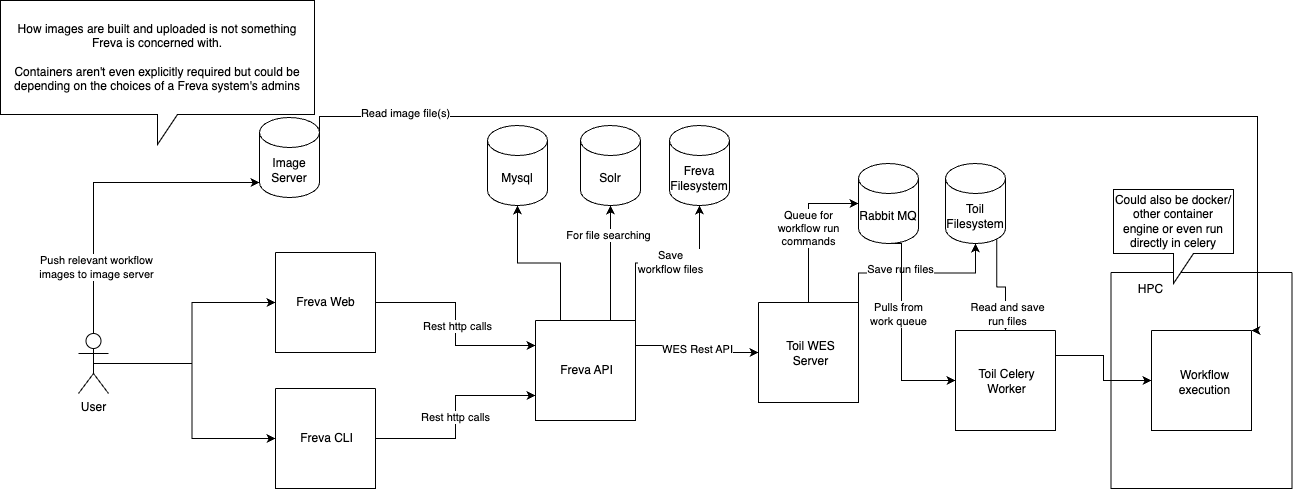

The diagram above was exported from draw.io. Its source (the exported page's mxGraphModel, read from the mxfile embedded in the PNG):
<mxGraphModel dx="1441" dy="1027" grid="0" gridSize="10" guides="1" tooltips="1" connect="1" arrows="1" fold="1" page="0" pageScale="1.5" pageWidth="1169" pageHeight="826" background="none" math="0" shadow="0">
  <root>
    <mxCell id="0" style=";html=1;" />
    <mxCell id="1" style=";html=1;" parent="0" />
    <mxCell id="0wH1VN6yH5RIxDq_USTV-48" style="edgeStyle=orthogonalEdgeStyle;rounded=0;orthogonalLoop=1;jettySize=auto;html=1;exitX=1;exitY=0.5;exitDx=0;exitDy=0;entryX=0;entryY=0.25;entryDx=0;entryDy=0;" edge="1" parent="1" source="0wH1VN6yH5RIxDq_USTV-37" target="0wH1VN6yH5RIxDq_USTV-41">
      <mxGeometry relative="1" as="geometry" />
    </mxCell>
    <mxCell id="0wH1VN6yH5RIxDq_USTV-50" value="Rest http calls" style="edgeLabel;html=1;align=center;verticalAlign=middle;resizable=0;points=[];" vertex="1" connectable="0" parent="0wH1VN6yH5RIxDq_USTV-48">
      <mxGeometry x="0.0148" y="1" relative="1" as="geometry">
        <mxPoint as="offset" />
      </mxGeometry>
    </mxCell>
    <mxCell id="0wH1VN6yH5RIxDq_USTV-37" value="" style="swimlane;startSize=0;" vertex="1" parent="1">
      <mxGeometry x="429" y="638" width="100" height="100" as="geometry">
        <mxRectangle x="429" y="638" width="50" height="44" as="alternateBounds" />
      </mxGeometry>
    </mxCell>
    <mxCell id="0wH1VN6yH5RIxDq_USTV-38" value="Freva Web" style="text;html=1;align=center;verticalAlign=middle;resizable=0;points=[];autosize=1;strokeColor=none;fillColor=none;" vertex="1" parent="0wH1VN6yH5RIxDq_USTV-37">
      <mxGeometry x="12" y="37" width="76" height="26" as="geometry" />
    </mxCell>
    <mxCell id="0wH1VN6yH5RIxDq_USTV-49" value="Rest http calls" style="edgeStyle=orthogonalEdgeStyle;rounded=0;orthogonalLoop=1;jettySize=auto;html=1;exitX=1;exitY=0.5;exitDx=0;exitDy=0;entryX=0;entryY=0.75;entryDx=0;entryDy=0;" edge="1" parent="1" source="0wH1VN6yH5RIxDq_USTV-39" target="0wH1VN6yH5RIxDq_USTV-41">
      <mxGeometry relative="1" as="geometry" />
    </mxCell>
    <mxCell id="0wH1VN6yH5RIxDq_USTV-39" value="" style="swimlane;startSize=0;" vertex="1" parent="1">
      <mxGeometry x="429" y="774" width="100" height="100" as="geometry">
        <mxRectangle x="429" y="638" width="50" height="44" as="alternateBounds" />
      </mxGeometry>
    </mxCell>
    <mxCell id="0wH1VN6yH5RIxDq_USTV-40" value="Freva CLI" style="text;html=1;align=center;verticalAlign=middle;resizable=0;points=[];autosize=1;strokeColor=none;fillColor=none;" vertex="1" parent="0wH1VN6yH5RIxDq_USTV-39">
      <mxGeometry x="15" y="37" width="71" height="26" as="geometry" />
    </mxCell>
    <mxCell id="0wH1VN6yH5RIxDq_USTV-53" style="edgeStyle=orthogonalEdgeStyle;rounded=0;orthogonalLoop=1;jettySize=auto;html=1;exitX=0.25;exitY=0;exitDx=0;exitDy=0;entryX=0.5;entryY=1;entryDx=0;entryDy=0;entryPerimeter=0;" edge="1" parent="1" source="0wH1VN6yH5RIxDq_USTV-41" target="0wH1VN6yH5RIxDq_USTV-51">
      <mxGeometry relative="1" as="geometry" />
    </mxCell>
    <mxCell id="0wH1VN6yH5RIxDq_USTV-54" style="edgeStyle=orthogonalEdgeStyle;rounded=0;orthogonalLoop=1;jettySize=auto;html=1;exitX=0.75;exitY=0;exitDx=0;exitDy=0;entryX=0.5;entryY=1;entryDx=0;entryDy=0;entryPerimeter=0;" edge="1" parent="1" source="0wH1VN6yH5RIxDq_USTV-41" target="0wH1VN6yH5RIxDq_USTV-52">
      <mxGeometry relative="1" as="geometry" />
    </mxCell>
    <mxCell id="0wH1VN6yH5RIxDq_USTV-75" value="For file searching" style="edgeLabel;html=1;align=center;verticalAlign=middle;resizable=0;points=[];" vertex="1" connectable="0" parent="0wH1VN6yH5RIxDq_USTV-54">
      <mxGeometry x="0.4957" y="3" relative="1" as="geometry">
        <mxPoint as="offset" />
      </mxGeometry>
    </mxCell>
    <mxCell id="0wH1VN6yH5RIxDq_USTV-55" value="WES Rest API" style="edgeStyle=orthogonalEdgeStyle;rounded=0;orthogonalLoop=1;jettySize=auto;html=1;exitX=1;exitY=0.25;exitDx=0;exitDy=0;entryX=0;entryY=0.5;entryDx=0;entryDy=0;" edge="1" parent="1" source="0wH1VN6yH5RIxDq_USTV-41" target="0wH1VN6yH5RIxDq_USTV-43">
      <mxGeometry relative="1" as="geometry" />
    </mxCell>
    <mxCell id="0wH1VN6yH5RIxDq_USTV-74" style="edgeStyle=orthogonalEdgeStyle;rounded=0;orthogonalLoop=1;jettySize=auto;html=1;exitX=1;exitY=0;exitDx=0;exitDy=0;entryX=0.5;entryY=1;entryDx=0;entryDy=0;entryPerimeter=0;" edge="1" parent="1" source="0wH1VN6yH5RIxDq_USTV-41" target="0wH1VN6yH5RIxDq_USTV-58">
      <mxGeometry relative="1" as="geometry" />
    </mxCell>
    <mxCell id="0wH1VN6yH5RIxDq_USTV-77" value="Save&lt;br&gt;workflow files" style="edgeLabel;html=1;align=center;verticalAlign=middle;resizable=0;points=[];" vertex="1" connectable="0" parent="0wH1VN6yH5RIxDq_USTV-74">
      <mxGeometry x="-0.1788" y="3" relative="1" as="geometry">
        <mxPoint x="19" y="2" as="offset" />
      </mxGeometry>
    </mxCell>
    <mxCell id="0wH1VN6yH5RIxDq_USTV-41" value="" style="swimlane;startSize=0;" vertex="1" parent="1">
      <mxGeometry x="689" y="706" width="100" height="100" as="geometry">
        <mxRectangle x="429" y="638" width="50" height="44" as="alternateBounds" />
      </mxGeometry>
    </mxCell>
    <mxCell id="0wH1VN6yH5RIxDq_USTV-42" value="Freva API" style="text;html=1;align=center;verticalAlign=middle;resizable=0;points=[];autosize=1;strokeColor=none;fillColor=none;" vertex="1" parent="0wH1VN6yH5RIxDq_USTV-41">
      <mxGeometry x="15" y="37" width="71" height="26" as="geometry" />
    </mxCell>
    <mxCell id="0wH1VN6yH5RIxDq_USTV-61" value="Queue for&lt;br&gt;workflow run&lt;br&gt;commands" style="edgeStyle=orthogonalEdgeStyle;rounded=0;orthogonalLoop=1;jettySize=auto;html=1;exitX=0.5;exitY=0;exitDx=0;exitDy=0;entryX=0;entryY=0.5;entryDx=0;entryDy=0;entryPerimeter=0;" edge="1" parent="1" source="0wH1VN6yH5RIxDq_USTV-43" target="0wH1VN6yH5RIxDq_USTV-56">
      <mxGeometry relative="1" as="geometry" />
    </mxCell>
    <mxCell id="0wH1VN6yH5RIxDq_USTV-62" style="edgeStyle=orthogonalEdgeStyle;rounded=0;orthogonalLoop=1;jettySize=auto;html=1;exitX=1;exitY=0;exitDx=0;exitDy=0;entryX=0.5;entryY=1;entryDx=0;entryDy=0;entryPerimeter=0;" edge="1" parent="1" source="0wH1VN6yH5RIxDq_USTV-43" target="0wH1VN6yH5RIxDq_USTV-60">
      <mxGeometry relative="1" as="geometry" />
    </mxCell>
    <mxCell id="0wH1VN6yH5RIxDq_USTV-63" value="Save run&amp;nbsp;files" style="edgeLabel;html=1;align=center;verticalAlign=middle;resizable=0;points=[];" vertex="1" connectable="0" parent="0wH1VN6yH5RIxDq_USTV-62">
      <mxGeometry x="-0.1875" y="4" relative="1" as="geometry">
        <mxPoint as="offset" />
      </mxGeometry>
    </mxCell>
    <mxCell id="0wH1VN6yH5RIxDq_USTV-43" value="" style="swimlane;startSize=0;" vertex="1" parent="1">
      <mxGeometry x="912" y="688" width="100" height="100" as="geometry">
        <mxRectangle x="429" y="638" width="50" height="44" as="alternateBounds" />
      </mxGeometry>
    </mxCell>
    <mxCell id="0wH1VN6yH5RIxDq_USTV-44" value="Toil WES&lt;br&gt;Server" style="text;html=1;align=center;verticalAlign=middle;resizable=0;points=[];autosize=1;strokeColor=none;fillColor=none;" vertex="1" parent="0wH1VN6yH5RIxDq_USTV-43">
      <mxGeometry x="18" y="30" width="67" height="41" as="geometry" />
    </mxCell>
    <mxCell id="0wH1VN6yH5RIxDq_USTV-46" style="edgeStyle=orthogonalEdgeStyle;rounded=0;orthogonalLoop=1;jettySize=auto;html=1;exitX=0.5;exitY=0.5;exitDx=0;exitDy=0;exitPerimeter=0;entryX=0;entryY=0.5;entryDx=0;entryDy=0;" edge="1" parent="1" source="0wH1VN6yH5RIxDq_USTV-45" target="0wH1VN6yH5RIxDq_USTV-37">
      <mxGeometry relative="1" as="geometry" />
    </mxCell>
    <mxCell id="0wH1VN6yH5RIxDq_USTV-47" style="edgeStyle=orthogonalEdgeStyle;rounded=0;orthogonalLoop=1;jettySize=auto;html=1;exitX=0.5;exitY=0.5;exitDx=0;exitDy=0;exitPerimeter=0;entryX=0;entryY=0.5;entryDx=0;entryDy=0;" edge="1" parent="1" source="0wH1VN6yH5RIxDq_USTV-45" target="0wH1VN6yH5RIxDq_USTV-39">
      <mxGeometry relative="1" as="geometry" />
    </mxCell>
    <mxCell id="0wH1VN6yH5RIxDq_USTV-88" style="edgeStyle=orthogonalEdgeStyle;rounded=0;orthogonalLoop=1;jettySize=auto;html=1;exitX=0.5;exitY=0;exitDx=0;exitDy=0;exitPerimeter=0;entryX=0;entryY=1;entryDx=0;entryDy=-15;entryPerimeter=0;" edge="1" parent="1" source="0wH1VN6yH5RIxDq_USTV-45" target="0wH1VN6yH5RIxDq_USTV-83">
      <mxGeometry relative="1" as="geometry" />
    </mxCell>
    <mxCell id="0wH1VN6yH5RIxDq_USTV-89" value="Push relevant workflow&lt;br&gt;images to image server" style="edgeLabel;html=1;align=center;verticalAlign=middle;resizable=0;points=[];" vertex="1" connectable="0" parent="0wH1VN6yH5RIxDq_USTV-88">
      <mxGeometry x="-0.5759" y="-2" relative="1" as="geometry">
        <mxPoint as="offset" />
      </mxGeometry>
    </mxCell>
    <mxCell id="0wH1VN6yH5RIxDq_USTV-45" value="User" style="shape=umlActor;verticalLabelPosition=bottom;verticalAlign=top;html=1;outlineConnect=0;" vertex="1" parent="1">
      <mxGeometry x="232" y="719" width="30" height="60" as="geometry" />
    </mxCell>
    <mxCell id="0wH1VN6yH5RIxDq_USTV-51" value="Mysql" style="shape=cylinder3;whiteSpace=wrap;html=1;boundedLbl=1;backgroundOutline=1;size=15;" vertex="1" parent="1">
      <mxGeometry x="641" y="511" width="60" height="80" as="geometry" />
    </mxCell>
    <mxCell id="0wH1VN6yH5RIxDq_USTV-52" value="Solr" style="shape=cylinder3;whiteSpace=wrap;html=1;boundedLbl=1;backgroundOutline=1;size=15;" vertex="1" parent="1">
      <mxGeometry x="734" y="511" width="60" height="80" as="geometry" />
    </mxCell>
    <mxCell id="0wH1VN6yH5RIxDq_USTV-66" style="edgeStyle=orthogonalEdgeStyle;rounded=0;orthogonalLoop=1;jettySize=auto;html=1;exitX=0.5;exitY=1;exitDx=0;exitDy=0;exitPerimeter=0;entryX=0;entryY=0.5;entryDx=0;entryDy=0;" edge="1" parent="1" source="0wH1VN6yH5RIxDq_USTV-56" target="0wH1VN6yH5RIxDq_USTV-64">
      <mxGeometry relative="1" as="geometry">
        <mxPoint x="1080" y="797" as="targetPoint" />
        <Array as="points">
          <mxPoint x="1055" y="629" />
          <mxPoint x="1055" y="766" />
        </Array>
      </mxGeometry>
    </mxCell>
    <mxCell id="0wH1VN6yH5RIxDq_USTV-67" value="Pulls from&lt;br&gt;work queue" style="edgeLabel;html=1;align=center;verticalAlign=middle;resizable=0;points=[];" vertex="1" connectable="0" parent="0wH1VN6yH5RIxDq_USTV-66">
      <mxGeometry x="-0.1872" y="-4" relative="1" as="geometry">
        <mxPoint as="offset" />
      </mxGeometry>
    </mxCell>
    <mxCell id="0wH1VN6yH5RIxDq_USTV-56" value="Rabbit MQ" style="shape=cylinder3;whiteSpace=wrap;html=1;boundedLbl=1;backgroundOutline=1;size=15;" vertex="1" parent="1">
      <mxGeometry x="1012" y="549" width="60" height="80" as="geometry" />
    </mxCell>
    <mxCell id="0wH1VN6yH5RIxDq_USTV-58" value="Freva&lt;br&gt;Filesystem" style="shape=cylinder3;whiteSpace=wrap;html=1;boundedLbl=1;backgroundOutline=1;size=15;" vertex="1" parent="1">
      <mxGeometry x="823" y="511" width="60" height="80" as="geometry" />
    </mxCell>
    <mxCell id="0wH1VN6yH5RIxDq_USTV-68" style="edgeStyle=orthogonalEdgeStyle;rounded=0;orthogonalLoop=1;jettySize=auto;html=1;exitX=0.855;exitY=1;exitDx=0;exitDy=-4.35;exitPerimeter=0;entryX=0.5;entryY=0;entryDx=0;entryDy=0;" edge="1" parent="1" source="0wH1VN6yH5RIxDq_USTV-60" target="0wH1VN6yH5RIxDq_USTV-64">
      <mxGeometry relative="1" as="geometry" />
    </mxCell>
    <mxCell id="0wH1VN6yH5RIxDq_USTV-69" value="Read and save&lt;br&gt;run files" style="edgeLabel;html=1;align=center;verticalAlign=middle;resizable=0;points=[];" vertex="1" connectable="0" parent="0wH1VN6yH5RIxDq_USTV-68">
      <mxGeometry x="0.231" y="2" relative="1" as="geometry">
        <mxPoint x="-1" y="22" as="offset" />
      </mxGeometry>
    </mxCell>
    <mxCell id="0wH1VN6yH5RIxDq_USTV-60" value="Toil&lt;br&gt;Filesystem" style="shape=cylinder3;whiteSpace=wrap;html=1;boundedLbl=1;backgroundOutline=1;size=15;" vertex="1" parent="1">
      <mxGeometry x="1099" y="549" width="60" height="80" as="geometry" />
    </mxCell>
    <mxCell id="0wH1VN6yH5RIxDq_USTV-73" style="edgeStyle=orthogonalEdgeStyle;rounded=0;orthogonalLoop=1;jettySize=auto;html=1;exitX=1;exitY=0.25;exitDx=0;exitDy=0;entryX=0;entryY=0.5;entryDx=0;entryDy=0;" edge="1" parent="1" source="0wH1VN6yH5RIxDq_USTV-64" target="0wH1VN6yH5RIxDq_USTV-71">
      <mxGeometry relative="1" as="geometry" />
    </mxCell>
    <mxCell id="0wH1VN6yH5RIxDq_USTV-64" value="" style="swimlane;startSize=0;" vertex="1" parent="1">
      <mxGeometry x="1109" y="716" width="100" height="100" as="geometry">
        <mxRectangle x="429" y="638" width="50" height="44" as="alternateBounds" />
      </mxGeometry>
    </mxCell>
    <mxCell id="0wH1VN6yH5RIxDq_USTV-65" value="Toil Celery&lt;br&gt;Worker" style="text;html=1;align=center;verticalAlign=middle;resizable=0;points=[];autosize=1;strokeColor=none;fillColor=none;" vertex="1" parent="0wH1VN6yH5RIxDq_USTV-64">
      <mxGeometry x="14" y="30" width="74" height="41" as="geometry" />
    </mxCell>
    <mxCell id="0wH1VN6yH5RIxDq_USTV-71" value="" style="swimlane;startSize=0;" vertex="1" parent="1">
      <mxGeometry x="1305" y="716" width="100" height="100" as="geometry">
        <mxRectangle x="429" y="638" width="50" height="44" as="alternateBounds" />
      </mxGeometry>
    </mxCell>
    <mxCell id="0wH1VN6yH5RIxDq_USTV-72" value="Workflow&lt;br&gt;execution" style="text;html=1;align=center;verticalAlign=middle;resizable=0;points=[];autosize=1;strokeColor=none;fillColor=none;" vertex="1" parent="0wH1VN6yH5RIxDq_USTV-71">
      <mxGeometry x="18" y="31" width="69" height="41" as="geometry" />
    </mxCell>
    <mxCell id="0wH1VN6yH5RIxDq_USTV-79" value="" style="swimlane;startSize=0;" vertex="1" parent="1">
      <mxGeometry x="1264.5" y="658" width="181" height="216" as="geometry">
        <mxRectangle x="429" y="638" width="50" height="44" as="alternateBounds" />
      </mxGeometry>
    </mxCell>
    <mxCell id="0wH1VN6yH5RIxDq_USTV-80" value="HPC" style="text;html=1;align=center;verticalAlign=middle;resizable=0;points=[];autosize=1;strokeColor=none;fillColor=none;" vertex="1" parent="0wH1VN6yH5RIxDq_USTV-79">
      <mxGeometry x="17.5" y="4" width="43" height="26" as="geometry" />
    </mxCell>
    <mxCell id="0wH1VN6yH5RIxDq_USTV-82" value="Could also be docker/&lt;br&gt;other container engine or even run directly in celery" style="shape=callout;whiteSpace=wrap;html=1;perimeter=calloutPerimeter;" vertex="1" parent="1">
      <mxGeometry x="1267" y="575" width="120" height="94" as="geometry" />
    </mxCell>
    <mxCell id="0wH1VN6yH5RIxDq_USTV-90" style="edgeStyle=orthogonalEdgeStyle;rounded=0;orthogonalLoop=1;jettySize=auto;html=1;exitX=1;exitY=0;exitDx=0;exitDy=52.5;exitPerimeter=0;entryX=1;entryY=0;entryDx=0;entryDy=0;" edge="1" parent="1" source="0wH1VN6yH5RIxDq_USTV-83" target="0wH1VN6yH5RIxDq_USTV-71">
      <mxGeometry relative="1" as="geometry">
        <mxPoint x="1411" y="605" as="targetPoint" />
        <Array as="points">
          <mxPoint x="473" y="502" />
          <mxPoint x="1411" y="502" />
          <mxPoint x="1411" y="716" />
        </Array>
      </mxGeometry>
    </mxCell>
    <mxCell id="0wH1VN6yH5RIxDq_USTV-91" value="Read image file(s)" style="edgeLabel;html=1;align=center;verticalAlign=middle;resizable=0;points=[];" vertex="1" connectable="0" parent="0wH1VN6yH5RIxDq_USTV-90">
      <mxGeometry x="-0.7702" y="4" relative="1" as="geometry">
        <mxPoint as="offset" />
      </mxGeometry>
    </mxCell>
    <mxCell id="0wH1VN6yH5RIxDq_USTV-83" value="Image&lt;br&gt;Server" style="shape=cylinder3;whiteSpace=wrap;html=1;boundedLbl=1;backgroundOutline=1;size=15;" vertex="1" parent="1">
      <mxGeometry x="413" y="503" width="60" height="80" as="geometry" />
    </mxCell>
    <mxCell id="0wH1VN6yH5RIxDq_USTV-92" value="How images are built and uploaded is not something Freva is concerned with.&lt;br&gt;&lt;br&gt;Containers aren't even explicitly required but could be depending on the choices of a Freva system's admins" style="shape=callout;whiteSpace=wrap;html=1;perimeter=calloutPerimeter;" vertex="1" parent="1">
      <mxGeometry x="154" y="386" width="314" height="144" as="geometry" />
    </mxCell>
  </root>
</mxGraphModel>